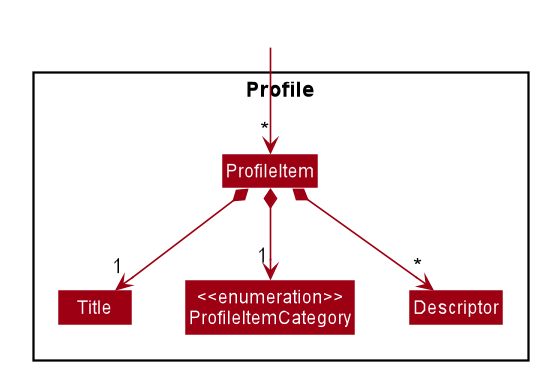

The diagram above was rendered by PlantUML. Its source (embedded in the PNG):
@startuml








skinparam BackgroundColor #FFFFFFF

skinparam Shadowing false

skinparam Class {
    FontColor #FFFFFF
    BorderThickness 1
    BorderColor #FFFFFF
    StereotypeFontColor #FFFFFF
    FontName Arial
}

skinparam Actor {
    BorderColor #000000
    Color #000000
    FontName Arial
}

skinparam Sequence {
    MessageAlign center
    BoxFontSize 15
    BoxPadding 0
    BoxFontColor #FFFFFF
    FontName Arial
}

skinparam Participant {
    FontColor #FFFFFFF
    Padding 20
}

skinparam MinClassWidth 50
skinparam ParticipantPadding 10
skinparam Shadowing false
skinparam DefaultTextAlignment center
skinparam packageStyle Rectangle

hide footbox
hide members
hide circle
skinparam arrowThickness 1.1
skinparam arrowColor #9D0012
skinparam classBackgroundColor #9D0012

Package Profile\n <<Rectangle>>{
Class ProfileItem
Class Title
Class "<<enumeration>>\nProfileItemCategory" as ProfileItemCategory
Class Descriptor
}

Class HiddenOutside #FFFFFF
HiddenOutside --> "*" ProfileItem

ProfileItem *--> "1" Title
ProfileItem *--> "1" ProfileItemCategory
ProfileItem *--> "*" Descriptor

Title -[hidden]right-> ProfileItemCategory
ProfileItemCategory -[hidden]right-> Descriptor
@enduml